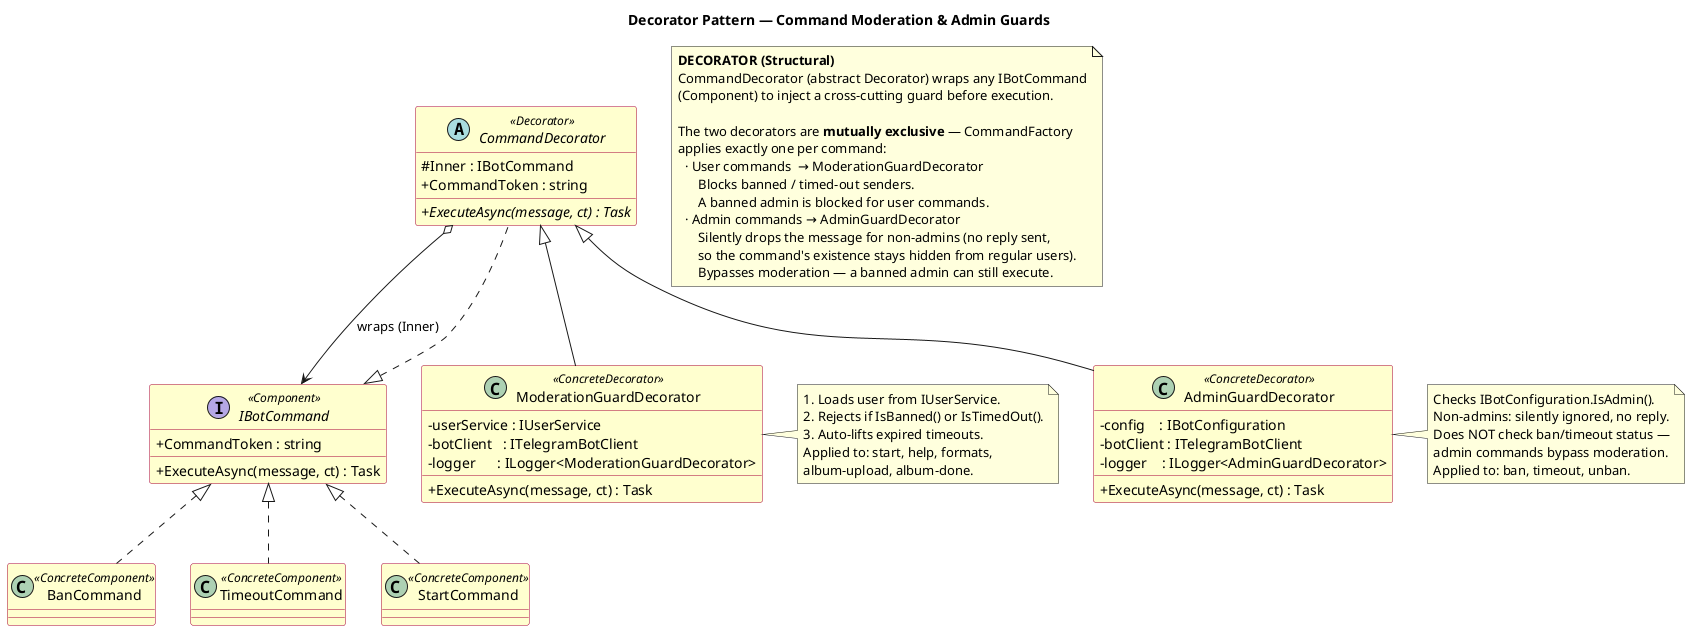

The diagram above was rendered by PlantUML. Its source (embedded in the PNG):
@startuml Decorator_CommandGuards
' If any modifications are done to the classes participating in this pattern,
' this diagram must be updated accordingly.

title Decorator Pattern — Command Moderation & Admin Guards

skinparam classAttributeIconSize 0
skinparam class {
  BackgroundColor #FEFECE
  BorderColor #A80036
}

note as N1
  <b>DECORATOR (Structural)</b>
  CommandDecorator (abstract Decorator) wraps any IBotCommand
  (Component) to inject a cross-cutting guard before execution.

  The two decorators are <b>mutually exclusive</b> — CommandFactory
  applies exactly one per command:
    · User commands  → ModerationGuardDecorator
        Blocks banned / timed-out senders.
        A banned admin is blocked for user commands.
    · Admin commands → AdminGuardDecorator
        Silently drops the message for non-admins (no reply sent,
        so the command's existence stays hidden from regular users).
        Bypasses moderation — a banned admin can still execute.
end note

interface IBotCommand << Component >> {
  + CommandToken : string
  + ExecuteAsync(message, ct) : Task
}

abstract class CommandDecorator << Decorator >> {
  # Inner : IBotCommand
  + CommandToken : string
  + {abstract} ExecuteAsync(message, ct) : Task
}

class ModerationGuardDecorator << ConcreteDecorator >> {
  - userService : IUserService
  - botClient   : ITelegramBotClient
  - logger      : ILogger<ModerationGuardDecorator>
  + ExecuteAsync(message, ct) : Task
}

note right of ModerationGuardDecorator
  1. Loads user from IUserService.
  2. Rejects if IsBanned() or IsTimedOut().
  3. Auto-lifts expired timeouts.
  Applied to: start, help, formats,
  album-upload, album-done.
end note

class AdminGuardDecorator << ConcreteDecorator >> {
  - config    : IBotConfiguration
  - botClient : ITelegramBotClient
  - logger    : ILogger<AdminGuardDecorator>
  + ExecuteAsync(message, ct) : Task
}

note right of AdminGuardDecorator
  Checks IBotConfiguration.IsAdmin().
  Non-admins: silently ignored, no reply.
  Does NOT check ban/timeout status —
  admin commands bypass moderation.
  Applied to: ban, timeout, unban.
end note

class BanCommand     << ConcreteComponent >>
class TimeoutCommand << ConcreteComponent >>
class StartCommand   << ConcreteComponent >>

IBotCommand      <|.. CommandDecorator
IBotCommand      <|.. BanCommand
IBotCommand      <|.. TimeoutCommand
IBotCommand      <|.. StartCommand
CommandDecorator <|-- ModerationGuardDecorator
CommandDecorator <|-- AdminGuardDecorator
CommandDecorator o--> IBotCommand : wraps (Inner)

@enduml